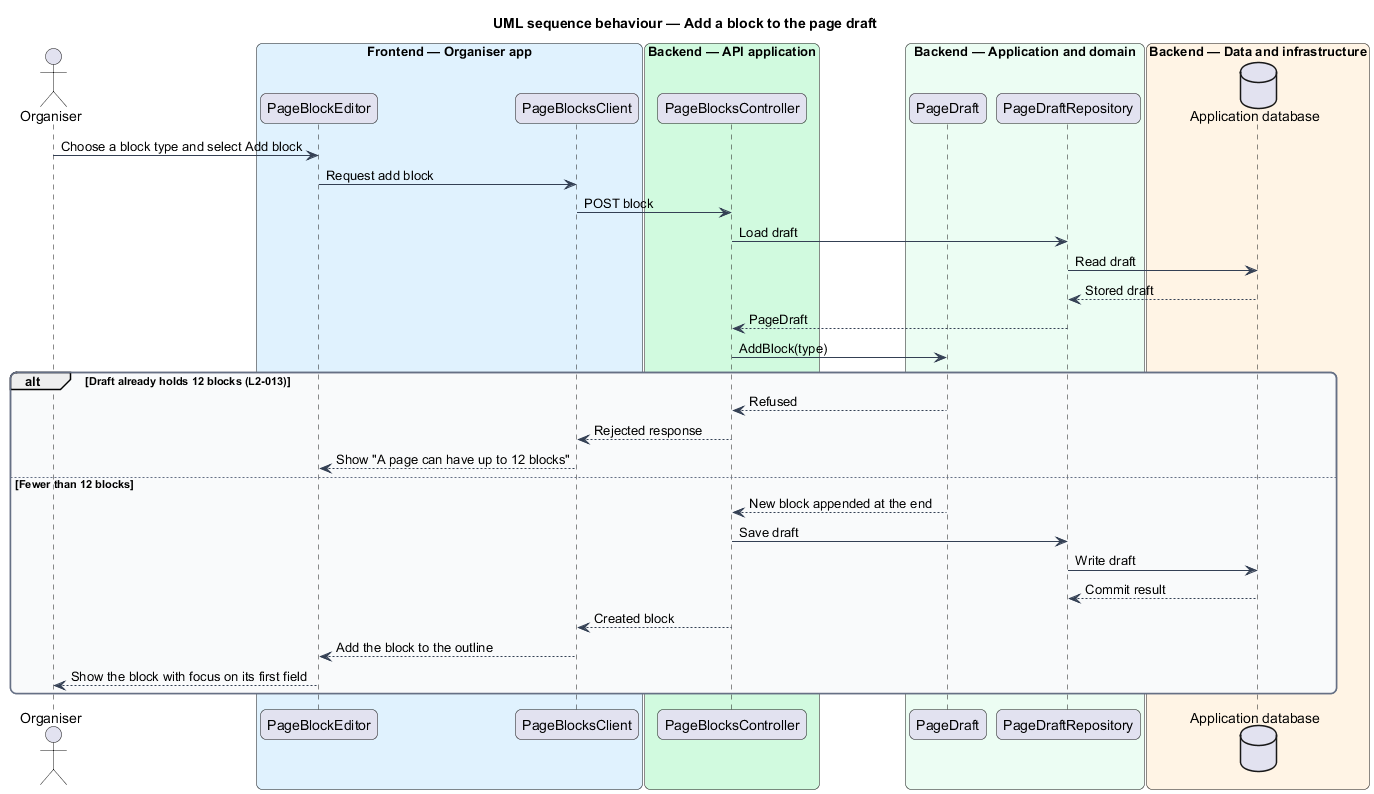

The diagram above was rendered by PlantUML. Its source (embedded in the PNG):
@startuml
title UML sequence behaviour — Add a block to the page draft
skinparam backgroundColor #FFFFFF
skinparam shadowing false
skinparam roundcorner 12
skinparam defaultFontName Arial
skinparam ArrowColor #344054
skinparam rectangle {
  BorderColor #344054
  FontColor #101828
}
skinparam package {
  BorderColor #667085
  FontColor #101828
  BackgroundColor #F9FAFB
}
actor "Organiser" as actor
box "Frontend — Organiser app" #E0F2FE
  participant "PageBlockEditor" as editor
  participant "PageBlocksClient" as client
end box
box "Backend — API application" #D1FADF
  participant "PageBlocksController" as controller
end box
box "Backend — Application and domain" #ECFDF3
  participant "PageDraft" as draft
  participant "PageDraftRepository" as repo
end box
box "Backend — Data and infrastructure" #FFF4E5
  database "Application database" as db
end box

actor -> editor : Choose a block type and select Add block
editor -> client : Request add block
client -> controller : POST block
controller -> repo : Load draft
repo -> db : Read draft
db --> repo : Stored draft
repo --> controller : PageDraft
controller -> draft : AddBlock(type)
alt Draft already holds 12 blocks (L2-013)
  draft --> controller : Refused
  controller --> client : Rejected response
  client --> editor : Show "A page can have up to 12 blocks"
else Fewer than 12 blocks
  draft --> controller : New block appended at the end
  controller -> repo : Save draft
  repo -> db : Write draft
  db --> repo : Commit result
  controller --> client : Created block
  client --> editor : Add the block to the outline
  editor --> actor : Show the block with focus on its first field
end
@enduml